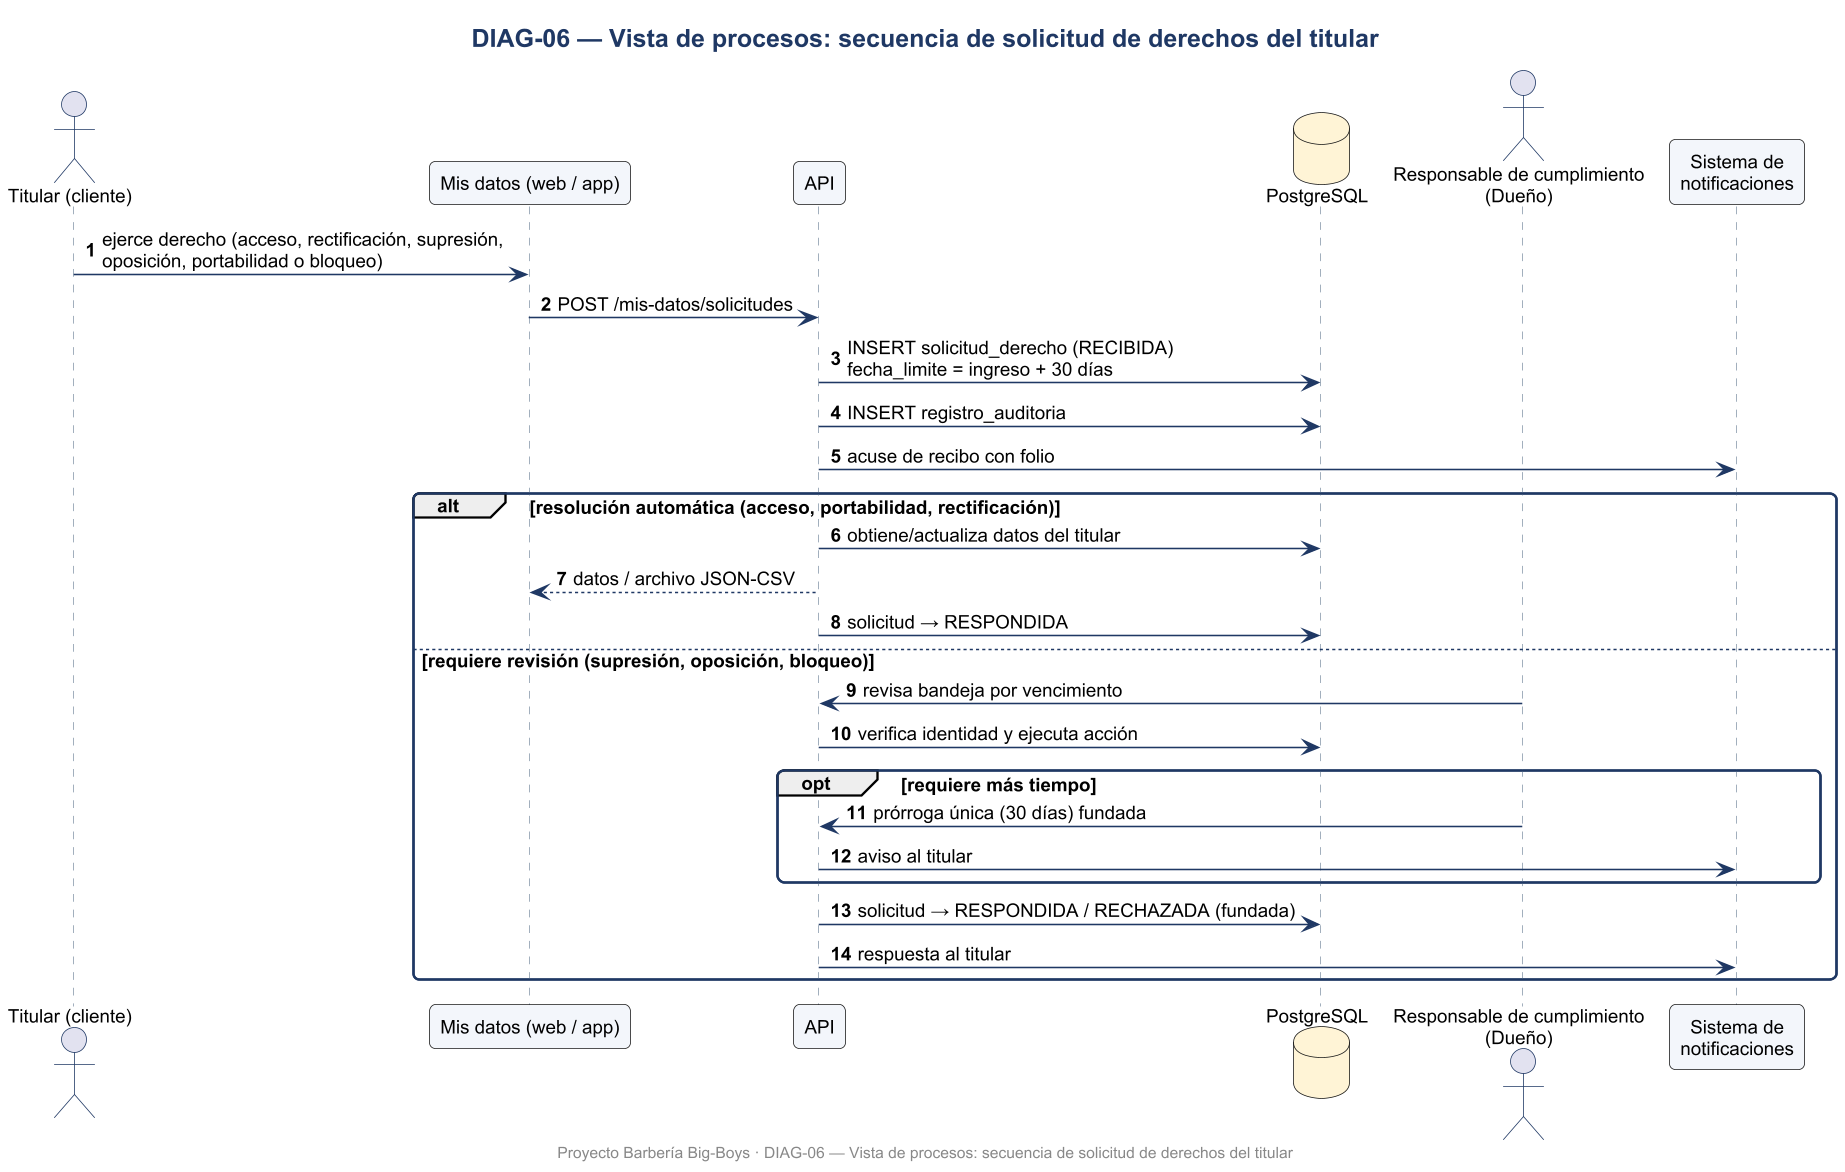

The diagram above was rendered by PlantUML. Its source (embedded in the PNG):
@startuml DIAG-06_Vista_de_procesos_secuencia_de_solicitud_de_derechos_del_titular
skinparamlocked dpi 150
skinparam defaultFontName Arial
skinparam defaultFontSize 12
skinparam shadowing false
skinparam roundcorner 8
skinparam titleFontSize 16
skinparam titleFontStyle bold
skinparam titleFontColor #1F3864
skinparam ArrowColor #1F3864
skinparam BorderColor #1F3864
skinparam BackgroundColor #FFFFFF
skinparam class {
  BackgroundColor #F3F6FB
  HeaderBackgroundColor #DCE6F2
  BorderColor #1F3864
}
skinparam usecase {
  BackgroundColor #F3F6FB
  BorderColor #1F3864
}
skinparam actorBorderColor #1F3864
skinparam packageBorderColor #1F3864
skinparam componentBackgroundColor #F3F6FB
skinparam nodeBackgroundColor #F7F7F7
skinparam databaseBackgroundColor #FFF4D6
skinparam activityBackgroundColor #F3F6FB
skinparam activityBorderColor #1F3864
skinparam stateBackgroundColor #F3F6FB
skinparam stateBorderColor #1F3864
skinparam sequenceParticipantBackgroundColor #F3F6FB
skinparam sequenceLifeLineBorderColor #8899AA
skinparam noteBackgroundColor #FFF9E6
skinparam noteBorderColor #C9A227

title DIAG-06 — Vista de procesos: secuencia de solicitud de derechos del titular
autonumber
actor "Titular (cliente)" as C
participant "Mis datos (web / app)" as UI
participant "API" as API
database "PostgreSQL" as DB
actor "Responsable de cumplimiento\n(Dueño)" as R
participant "Sistema de\nnotificaciones" as NOT
C -> UI : ejerce derecho (acceso, rectificación, supresión,\noposición, portabilidad o bloqueo)
UI -> API : POST /mis-datos/solicitudes
API -> DB : INSERT solicitud_derecho (RECIBIDA)\nfecha_limite = ingreso + 30 días
API -> DB : INSERT registro_auditoria
API -> NOT : acuse de recibo con folio
alt resolución automática (acceso, portabilidad, rectificación)
  API -> DB : obtiene/actualiza datos del titular
  API --> UI : datos / archivo JSON-CSV
  API -> DB : solicitud → RESPONDIDA
else requiere revisión (supresión, oposición, bloqueo)
  R -> API : revisa bandeja por vencimiento
  API -> DB : verifica identidad y ejecuta acción
  opt requiere más tiempo
    R -> API : prórroga única (30 días) fundada
    API -> NOT : aviso al titular
  end
  API -> DB : solicitud → RESPONDIDA / RECHAZADA (fundada)
  API -> NOT : respuesta al titular
end

footer Proyecto Barbería Big-Boys · DIAG-06 — Vista de procesos: secuencia de solicitud de derechos del titular
@enduml